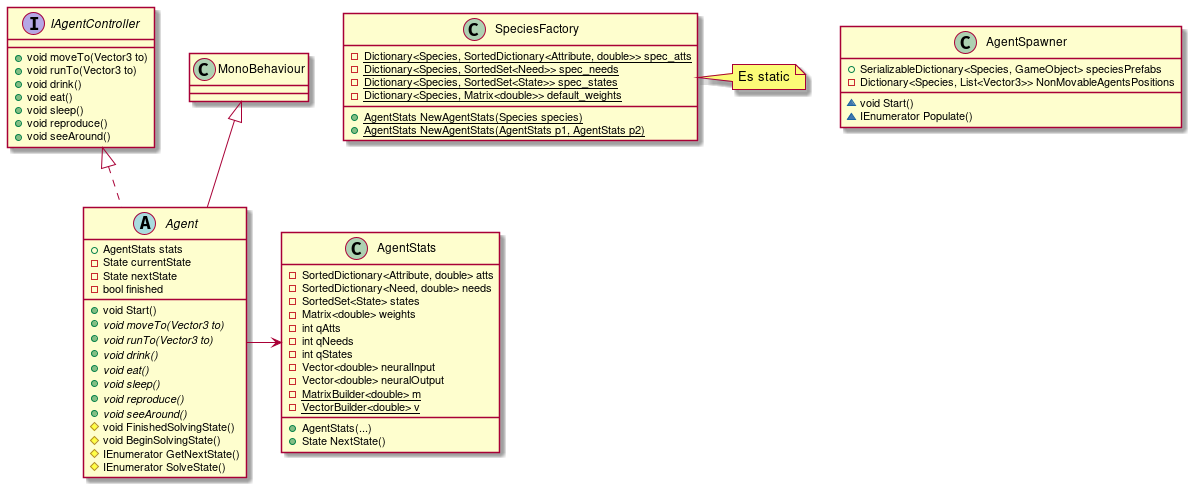

The diagram above was rendered by PlantUML. Its source (embedded in the PNG):
@startuml
IAgentController <|.. Agent
Agent -> AgentStats
MonoBehaviour <|-- Agent

interface IAgentController {
+void moveTo(Vector3 to)
+void runTo(Vector3 to)
+void drink()
+void eat()
+void sleep()
+void reproduce() 
+void seeAround() 
}

abstract class Agent {
+AgentStats stats
-State currentState
-State nextState
-bool finished
+void Start()
+{abstract} void moveTo(Vector3 to)
+{abstract} void runTo(Vector3 to)
+{abstract} void drink()
+{abstract} void eat()
+{abstract} void sleep()
+{abstract} void reproduce() 
+{abstract} void seeAround() 
#void FinishedSolvingState()
#void BeginSolvingState()
#IEnumerator GetNextState()
#IEnumerator SolveState()
}

class AgentStats {
-SortedDictionary<Attribute, double> atts
-SortedDictionary<Need, double> needs
-SortedSet<State> states
-Matrix<double> weights
-int qAtts
-int qNeeds
-int qStates
-Vector<double> neuralInput
-Vector<double> neuralOutput
-{static}MatrixBuilder<double> m
-{static}VectorBuilder<double> v
'+AgentStats(SortedDictionary<Attribute, double> atts, SortedDictionary<Need, double> needs, SortedSet<State> states, Matrix<double> weights) {
+AgentStats(...)
+State NextState()
}

class AgentSpawner {
+SerializableDictionary<Species, GameObject> speciesPrefabs
-Dictionary<Species, List<Vector3>> NonMovableAgentsPositions 
~void Start()
~IEnumerator Populate()
}

class SpeciesFactory {
-{static} Dictionary<Species, SortedDictionary<Attribute, double>> spec_atts
-{static} Dictionary<Species, SortedSet<Need>> spec_needs
-{static} Dictionary<Species, SortedSet<State>> spec_states
-{static} Dictionary<Species, Matrix<double>> default_weights
+{static} AgentStats NewAgentStats(Species species)
+{static} AgentStats NewAgentStats(AgentStats p1, AgentStats p2)
}

note right of SpeciesFactory
Es static
end note

@enduml